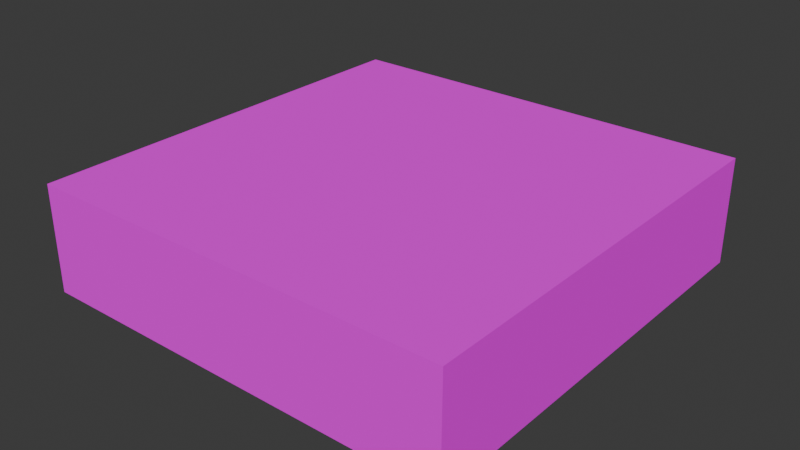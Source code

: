 # Source: Crate.blend  (saved by Blender 4.3.34; exported with 4.5.12 LTS)
import bpy
from mathutils import Matrix  # noqa: F401  (used for matrix-valued properties, if any)

bpy.ops.wm.read_factory_settings(use_empty=True)
scene = bpy.context.scene
scene.name = 'Scene'

# ---- collections
col_collection = bpy.data.collections.new('Collection'); scene.collection.children.link(col_collection)

# ---- images (referenced by path relative to the original .blend; pixels are not part of the script)
import os
ASSET_DIR = os.environ.get("B2B_ASSET_DIR", "")  # directory of the original .blend (textures are referenced by path, not embedded)
HERE = os.path.dirname(os.path.abspath(__file__))  # packed textures are extracted next to this script under _unpacked/

def load_image(name, relpath, width, height, colorspace="sRGB"):
    """Load a texture the original file referenced (path relative to the .blend, or extracted next to this script)."""
    p = next((c for c in (os.path.join(HERE, relpath), os.path.join(ASSET_DIR, relpath)) if relpath and os.path.exists(c)), "")
    if p:
        img = bpy.data.images.load(p, check_existing=True)
        img.name = name
    else:  # same state as the original file: an image datablock whose file is absent (Cycles renders it pink)
        img = bpy.data.images.new(name, width, height)
        img.source = "FILE"
        img.filepath = "//" + (relpath or name)
    img.colorspace_settings.name = colorspace
    return img
img_texture_png = load_image('Texture.png', 'Texture.png', 1024, 1024, 'sRGB')

# ---- materials (node trees are filled in below, after node groups)
mat_material_004 = bpy.data.materials.new('Material.004')
mat_material_004.roughness = 1.0

# ---- material node trees
mat_material_004.use_nodes = True; mat_material_004.node_tree.nodes.clear()
_N = mat_material_004.node_tree.nodes; _L = mat_material_004.node_tree.links
n0 = _N.new('ShaderNodeBsdfPrincipled'); n0.name = 'Principled BSDF'; n0.location = (0, 300)
n0.inputs[2].default_value = 1.0
n0.inputs[3].default_value = 1.0
n0.inputs[13].default_value = 0.0
n0.inputs[27].default_value = (0.0, 0.0, 0.0, 1.0)
n1 = _N.new('ShaderNodeOutputMaterial'); n1.name = 'Material Output'; n1.location = (280, 300)
n2 = _N.new('ShaderNodeTexImage'); n2.name = 'Image Texture'; n2.location = (-480, 300)
n2.image = img_texture_png
n2.interpolation = 'Closest'
_L.new(n2.outputs[0], n0.inputs[0])
_L.new(n0.outputs[0], n1.inputs[0])
n1.is_active_output = True

# ---- world
world_world = bpy.data.worlds.new('World'); scene.world = world_world
world_world.use_nodes = True; world_world.node_tree.nodes.clear()
_N = world_world.node_tree.nodes; _L = world_world.node_tree.links
n0 = _N.new('ShaderNodeOutputWorld'); n0.name = 'World Output'; n0.location = (300, 300)
n1 = _N.new('ShaderNodeBackground'); n1.name = 'Background'; n1.location = (10, 300)
n1.inputs[0].default_value = (0.05088, 0.05088, 0.05088, 1.0)
_L.new(n1.outputs[0], n0.inputs[0])
n0.is_active_output = True
world_world.color = (0.05088, 0.05088, 0.05088)
world_world.sun_shadow_jitter_overblur = 0.0

# ---- meshes
me_cube_001 = bpy.data.meshes.new('Cube.001')
me_cube_001.from_pydata([(-2.0, -2.0, 1.51e-07), (-2.0, -2.0, 1.5), (-2.0, 2.0, -1.51e-07), (-2.0, 2.0, 1.5), (2.0, -2.0, 1.51e-07), (2.0, -2.0, 1.5), (2.0, 2.0, -1.51e-07), (2.0, 2.0, 1.5)], [], [(0, 1, 3, 2), (2, 3, 7, 6), (6, 7, 5, 4), (4, 5, 1, 0), (2, 6, 4, 0), (7, 3, 1, 5)])
me_cube_001.polygons.foreach_set('use_smooth', [True] * 6)
_k = set([(0, 1), (0, 2), (0, 4), (1, 3), (1, 5), (2, 3), (2, 6), (3, 7), (4, 5), (4, 6), (5, 7), (6, 7)])
me_cube_001.attributes.new('sharp_edge', 'BOOLEAN', 'EDGE').data.foreach_set('value', [ (min(e.vertices), max(e.vertices)) in _k for e in me_cube_001.edges])
_uv = me_cube_001.uv_layers.new(name='UVMap')
_uv.uv.foreach_set('vector', [-3.8, 0.0, -3.8, 1.0, 0.0, 1.0, 0.0, 0.0, 3.8, 0.0, 3.8, 1.0, 0.0, 1.0, 0.0, 0.0, -3.8, 0.0, -3.8, 1.0, 0.0, 1.0, 0.0, 0.0, 3.8, 0.0, 3.8, 1.0, 0.0, 1.0, 0.0, 0.0, 4.0, 4.0, 0.0, 4.0, 0.0, 0.0, 4.0, 0.0, 4.0, 4.0, 0.0, 4.0, 0.0, 0.0, 4.0, 0.0])
me_cube_001.materials.append(mat_material_004)
me_cube_001.update()
me_cube_001.normals_split_custom_set([tuple(v) for v in zip(*[iter([-1.0, 3.974e-08, 0.0, -1.0, 3.974e-08, 0.0, -1.0, 3.974e-08, 0.0, -1.0, 3.974e-08, 0.0, 0.0, 1.0, 0.0, 0.0, 1.0, 0.0, 0.0, 1.0, 0.0, 0.0, 1.0, 0.0, 1.0, 3.974e-08, 0.0, 1.0, 3.974e-08, 0.0, 1.0, 3.974e-08, 0.0, 1.0, 3.974e-08, 0.0, 0.0, -1.0, 7.947e-08, 0.0, -1.0, 7.947e-08, 0.0, -1.0, 7.947e-08, 0.0, -1.0, 7.947e-08, 0.0, -7.55e-08, -1.0, 0.0, -7.55e-08, -1.0, 0.0, -7.55e-08, -1.0, 0.0, -7.55e-08, -1.0, 0.0, 5.96e-08, 1.0, 0.0, 5.96e-08, 1.0, 0.0, 5.96e-08, 1.0, 0.0, 5.96e-08, 1.0])] * 3)])

# ---- objects
ob_cube = bpy.data.objects.new('Cube', me_cube_001)

# ---- transforms, parenting, visibility, modifiers, constraints
ob_cube.location = (0.0, 0.0, 0.0)
ob_cube.scale = (1.0, 1.0, 0.6667)

# ---- collection membership
col_collection.objects.link(ob_cube)

# ---- scene / render settings (as saved in the file)
scene.frame_start = 1; scene.frame_end = 250; scene.frame_set(1)
scene.render.engine = 'BLENDER_EEVEE_NEXT'
bpy.context.view_layer.update()

# ---- added for rendering (the .blend has no active camera and no usable light): camera, sun
cam_auto = bpy.data.cameras.new('AutoCamera')
cam_auto.lens = 50.0
cam_auto.sensor_width = 36.0
cam_auto.clip_end = 1000.0
ob_auto_camera = bpy.data.objects.new('AutoCamera', cam_auto)
scene.collection.objects.link(ob_auto_camera)
ob_auto_camera.location = (5.31501, -6.37801, 4.75201)
ob_auto_camera.rotation_euler = (1.09748, -7.21219e-08, 0.694738)
scene.camera = ob_auto_camera
light_auto_sun = bpy.data.lights.new('AutoSun', 'SUN')
light_auto_sun.energy = 3.0
light_auto_sun.angle = 0.0523599
ob_auto_sun = bpy.data.objects.new('AutoSun', light_auto_sun)
scene.collection.objects.link(ob_auto_sun)
ob_auto_sun.rotation_euler = (0.872665, 0.174533, 0.523599)
bpy.context.view_layer.update()
